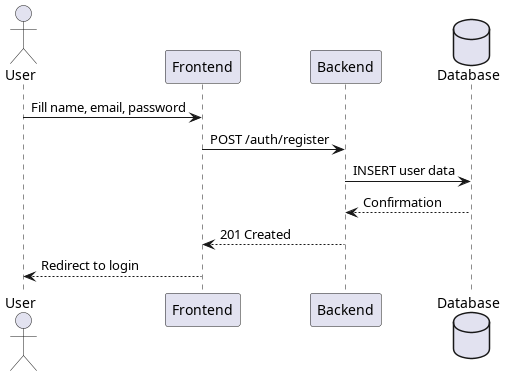

The diagram above was rendered by PlantUML. Its source (embedded in the PNG):
@startuml
actor User
participant Frontend as Front
participant Backend as Back
database Database as DB

User -> Front : Fill name, email, password
Front -> Back : POST /auth/register
Back -> DB : INSERT user data
DB --> Back : Confirmation
Back --> Front : 201 Created
Front --> User : Redirect to login
@enduml